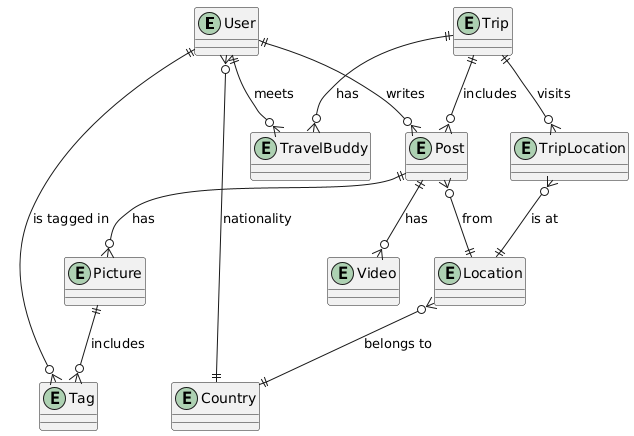

The diagram above was rendered by PlantUML. Its source (embedded in the PNG):
@startuml
entity User
entity Country
entity Trip
entity Location
entity TripLocation
entity Post
entity Picture
entity Video
entity Tag
entity TravelBuddy

' Relaciones

User ||--o{ TravelBuddy : meets
User ||--o{ Post : writes
User ||--o{ Tag : is tagged in
User }o--|| Country : nationality

Trip ||--o{ Post : includes
Trip ||--o{ TripLocation : visits
Trip ||--o{ TravelBuddy : has

TripLocation }o--|| Location : is at
Location }o--|| Country : belongs to

Post ||--o{ Picture : has
Post ||--o{ Video : has
Post }o--|| Location : from

Picture ||--o{ Tag : includes
@enduml